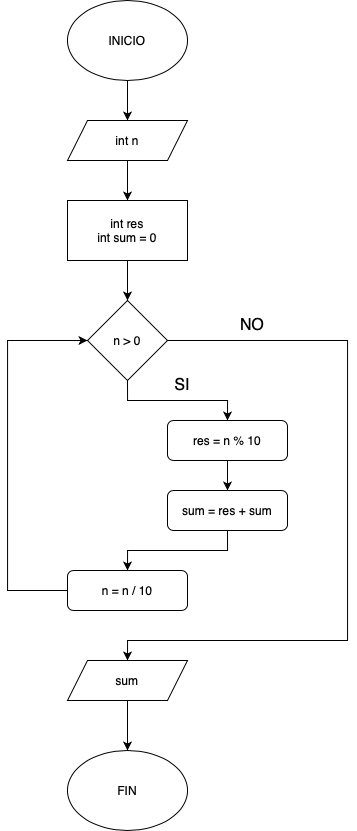

The diagram above was exported from draw.io. Its source (the exported page's mxGraphModel, read from the mxfile embedded in the PNG):
<mxGraphModel dx="529" dy="734" grid="1" gridSize="10" guides="1" tooltips="1" connect="1" arrows="1" fold="1" page="1" pageScale="1" pageWidth="827" pageHeight="1169" math="0" shadow="0">
  <root>
    <mxCell id="0" />
    <mxCell id="1" parent="0" />
    <mxCell id="ABouqwKB1UfhcOfJJYMw-10" value="" style="edgeStyle=orthogonalEdgeStyle;rounded=0;orthogonalLoop=1;jettySize=auto;html=1;" edge="1" parent="1" source="ABouqwKB1UfhcOfJJYMw-1" target="ABouqwKB1UfhcOfJJYMw-2">
      <mxGeometry relative="1" as="geometry" />
    </mxCell>
    <mxCell id="ABouqwKB1UfhcOfJJYMw-1" value="INICIO" style="ellipse;whiteSpace=wrap;html=1;" vertex="1" parent="1">
      <mxGeometry x="200" y="40" width="120" height="80" as="geometry" />
    </mxCell>
    <mxCell id="ABouqwKB1UfhcOfJJYMw-11" value="" style="edgeStyle=orthogonalEdgeStyle;rounded=0;orthogonalLoop=1;jettySize=auto;html=1;" edge="1" parent="1" source="ABouqwKB1UfhcOfJJYMw-2" target="ABouqwKB1UfhcOfJJYMw-3">
      <mxGeometry relative="1" as="geometry" />
    </mxCell>
    <mxCell id="ABouqwKB1UfhcOfJJYMw-2" value="int n" style="shape=parallelogram;perimeter=parallelogramPerimeter;whiteSpace=wrap;html=1;fixedSize=1;" vertex="1" parent="1">
      <mxGeometry x="200" y="160" width="120" height="40" as="geometry" />
    </mxCell>
    <mxCell id="ABouqwKB1UfhcOfJJYMw-12" value="" style="edgeStyle=orthogonalEdgeStyle;rounded=0;orthogonalLoop=1;jettySize=auto;html=1;" edge="1" parent="1" source="ABouqwKB1UfhcOfJJYMw-3" target="ABouqwKB1UfhcOfJJYMw-4">
      <mxGeometry relative="1" as="geometry" />
    </mxCell>
    <mxCell id="ABouqwKB1UfhcOfJJYMw-3" value="int res&lt;div&gt;int sum = 0&lt;/div&gt;" style="rounded=0;whiteSpace=wrap;html=1;" vertex="1" parent="1">
      <mxGeometry x="200" y="240" width="120" height="60" as="geometry" />
    </mxCell>
    <mxCell id="ABouqwKB1UfhcOfJJYMw-13" style="edgeStyle=orthogonalEdgeStyle;rounded=0;orthogonalLoop=1;jettySize=auto;html=1;exitX=0.5;exitY=1;exitDx=0;exitDy=0;entryX=0.5;entryY=0;entryDx=0;entryDy=0;" edge="1" parent="1" source="ABouqwKB1UfhcOfJJYMw-4" target="ABouqwKB1UfhcOfJJYMw-5">
      <mxGeometry relative="1" as="geometry" />
    </mxCell>
    <mxCell id="ABouqwKB1UfhcOfJJYMw-19" style="edgeStyle=orthogonalEdgeStyle;rounded=0;orthogonalLoop=1;jettySize=auto;html=1;exitX=1;exitY=0.5;exitDx=0;exitDy=0;entryX=0.5;entryY=0;entryDx=0;entryDy=0;" edge="1" parent="1" source="ABouqwKB1UfhcOfJJYMw-4" target="ABouqwKB1UfhcOfJJYMw-8">
      <mxGeometry relative="1" as="geometry">
        <Array as="points">
          <mxPoint x="480" y="380" />
          <mxPoint x="480" y="680" />
          <mxPoint x="260" y="680" />
        </Array>
      </mxGeometry>
    </mxCell>
    <mxCell id="ABouqwKB1UfhcOfJJYMw-4" value="n &amp;gt; 0" style="rhombus;whiteSpace=wrap;html=1;" vertex="1" parent="1">
      <mxGeometry x="220" y="340" width="80" height="80" as="geometry" />
    </mxCell>
    <mxCell id="ABouqwKB1UfhcOfJJYMw-16" style="edgeStyle=orthogonalEdgeStyle;rounded=0;orthogonalLoop=1;jettySize=auto;html=1;exitX=0.5;exitY=1;exitDx=0;exitDy=0;entryX=0.5;entryY=0;entryDx=0;entryDy=0;" edge="1" parent="1" source="ABouqwKB1UfhcOfJJYMw-5" target="ABouqwKB1UfhcOfJJYMw-6">
      <mxGeometry relative="1" as="geometry" />
    </mxCell>
    <mxCell id="ABouqwKB1UfhcOfJJYMw-5" value="res = n % 10" style="rounded=1;whiteSpace=wrap;html=1;" vertex="1" parent="1">
      <mxGeometry x="300" y="460" width="120" height="40" as="geometry" />
    </mxCell>
    <mxCell id="ABouqwKB1UfhcOfJJYMw-17" style="edgeStyle=orthogonalEdgeStyle;rounded=0;orthogonalLoop=1;jettySize=auto;html=1;exitX=0.5;exitY=1;exitDx=0;exitDy=0;entryX=0.5;entryY=0;entryDx=0;entryDy=0;" edge="1" parent="1" source="ABouqwKB1UfhcOfJJYMw-6" target="ABouqwKB1UfhcOfJJYMw-7">
      <mxGeometry relative="1" as="geometry" />
    </mxCell>
    <mxCell id="ABouqwKB1UfhcOfJJYMw-6" value="sum = res + sum" style="rounded=1;whiteSpace=wrap;html=1;" vertex="1" parent="1">
      <mxGeometry x="300" y="530" width="120" height="40" as="geometry" />
    </mxCell>
    <mxCell id="ABouqwKB1UfhcOfJJYMw-18" style="edgeStyle=orthogonalEdgeStyle;rounded=0;orthogonalLoop=1;jettySize=auto;html=1;exitX=0;exitY=0.5;exitDx=0;exitDy=0;entryX=0;entryY=0.5;entryDx=0;entryDy=0;" edge="1" parent="1" source="ABouqwKB1UfhcOfJJYMw-7" target="ABouqwKB1UfhcOfJJYMw-4">
      <mxGeometry relative="1" as="geometry">
        <Array as="points">
          <mxPoint x="140" y="630" />
          <mxPoint x="140" y="380" />
        </Array>
      </mxGeometry>
    </mxCell>
    <mxCell id="ABouqwKB1UfhcOfJJYMw-7" value="n = n / 10" style="rounded=1;whiteSpace=wrap;html=1;" vertex="1" parent="1">
      <mxGeometry x="200" y="610" width="120" height="40" as="geometry" />
    </mxCell>
    <mxCell id="ABouqwKB1UfhcOfJJYMw-20" value="" style="edgeStyle=orthogonalEdgeStyle;rounded=0;orthogonalLoop=1;jettySize=auto;html=1;" edge="1" parent="1" source="ABouqwKB1UfhcOfJJYMw-8" target="ABouqwKB1UfhcOfJJYMw-9">
      <mxGeometry relative="1" as="geometry" />
    </mxCell>
    <mxCell id="ABouqwKB1UfhcOfJJYMw-8" value="sum" style="shape=parallelogram;perimeter=parallelogramPerimeter;whiteSpace=wrap;html=1;fixedSize=1;" vertex="1" parent="1">
      <mxGeometry x="200" y="700" width="120" height="40" as="geometry" />
    </mxCell>
    <mxCell id="ABouqwKB1UfhcOfJJYMw-9" value="FIN" style="ellipse;whiteSpace=wrap;html=1;" vertex="1" parent="1">
      <mxGeometry x="200" y="790" width="120" height="80" as="geometry" />
    </mxCell>
    <mxCell id="ABouqwKB1UfhcOfJJYMw-21" value="SI" style="text;html=1;align=center;verticalAlign=middle;whiteSpace=wrap;rounded=0;fontSize=16;" vertex="1" parent="1">
      <mxGeometry x="300" y="410" width="30" height="30" as="geometry" />
    </mxCell>
    <mxCell id="ABouqwKB1UfhcOfJJYMw-22" value="NO" style="text;html=1;align=center;verticalAlign=middle;whiteSpace=wrap;rounded=0;fontSize=16;" vertex="1" parent="1">
      <mxGeometry x="370" y="350" width="30" height="30" as="geometry" />
    </mxCell>
  </root>
</mxGraphModel>